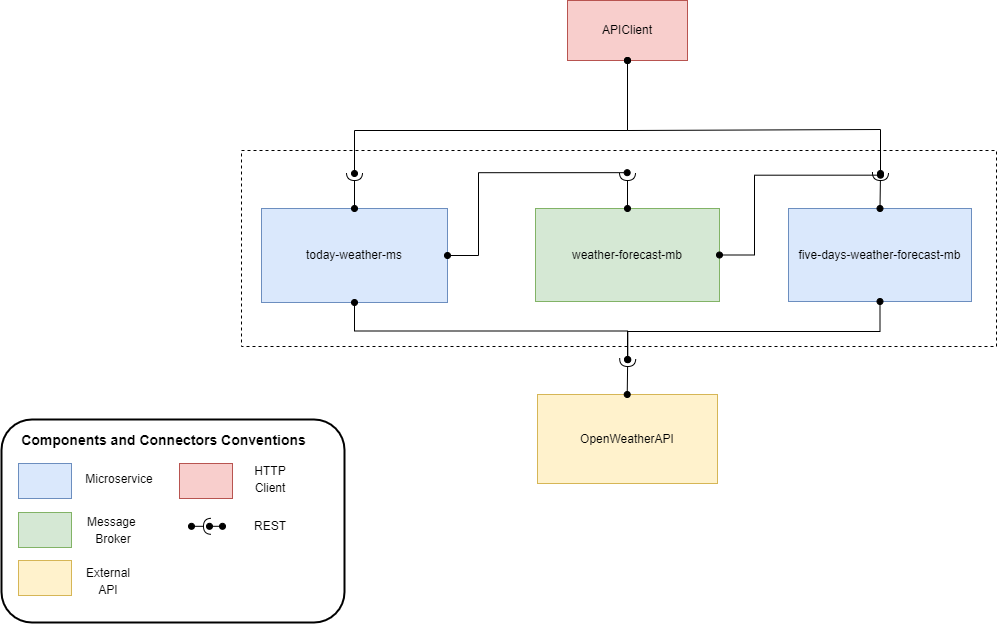

The diagram above was exported from draw.io. Its source (the exported page's mxGraphModel, read from the mxfile embedded in the PNG):
<mxGraphModel dx="2193" dy="766" grid="0" gridSize="10" guides="1" tooltips="1" connect="1" arrows="1" fold="1" page="0" pageScale="1" pageWidth="827" pageHeight="1169" math="0" shadow="0">
  <root>
    <mxCell id="0" />
    <mxCell id="1" parent="0" />
    <mxCell id="m9CxzePWiTuRihI9HyiB-31" value="" style="rounded=0;whiteSpace=wrap;html=1;fillColor=none;dashed=1;" parent="1" vertex="1">
      <mxGeometry x="-319" y="350" width="755" height="196" as="geometry" />
    </mxCell>
    <mxCell id="m9CxzePWiTuRihI9HyiB-2" value="weather-forecast-mb" style="rounded=0;whiteSpace=wrap;html=1;fillColor=#d5e8d4;strokeColor=#82b366;" parent="1" vertex="1">
      <mxGeometry x="-25" y="408" width="184" height="93" as="geometry" />
    </mxCell>
    <mxCell id="m9CxzePWiTuRihI9HyiB-6" value="today-weather-ms" style="rounded=0;whiteSpace=wrap;html=1;fillColor=#dae8fc;strokeColor=#6c8ebf;" parent="1" vertex="1">
      <mxGeometry x="-299" y="408" width="186" height="94" as="geometry" />
    </mxCell>
    <mxCell id="m9CxzePWiTuRihI9HyiB-3" value="five-days-weather-forecast-mb" style="rounded=0;whiteSpace=wrap;html=1;fillColor=#dae8fc;strokeColor=#6c8ebf;" parent="1" vertex="1">
      <mxGeometry x="228" y="408" width="183" height="93" as="geometry" />
    </mxCell>
    <mxCell id="m9CxzePWiTuRihI9HyiB-52" style="edgeStyle=orthogonalEdgeStyle;rounded=0;orthogonalLoop=1;jettySize=auto;html=1;exitX=1;exitY=0.5;exitDx=0;exitDy=0;fontSize=12;startArrow=oval;startFill=1;endArrow=oval;endFill=1;" parent="1" source="m9CxzePWiTuRihI9HyiB-6" edge="1">
      <mxGeometry relative="1" as="geometry">
        <mxPoint x="66.66666666666674" y="372.16666666666674" as="targetPoint" />
        <Array as="points">
          <mxPoint x="-82" y="455" />
          <mxPoint x="-82" y="372" />
        </Array>
      </mxGeometry>
    </mxCell>
    <mxCell id="m9CxzePWiTuRihI9HyiB-53" style="edgeStyle=orthogonalEdgeStyle;rounded=0;orthogonalLoop=1;jettySize=auto;html=1;exitX=1;exitY=0.5;exitDx=0;exitDy=0;fontSize=12;startArrow=oval;startFill=1;endArrow=oval;endFill=1;" parent="1" source="m9CxzePWiTuRihI9HyiB-2" edge="1">
      <mxGeometry relative="1" as="geometry">
        <mxPoint x="320" y="374.66666666666674" as="targetPoint" />
        <Array as="points">
          <mxPoint x="194" y="455" />
          <mxPoint x="194" y="375" />
        </Array>
      </mxGeometry>
    </mxCell>
    <mxCell id="m9CxzePWiTuRihI9HyiB-47" style="edgeStyle=orthogonalEdgeStyle;rounded=0;orthogonalLoop=1;jettySize=auto;html=1;exitX=0.5;exitY=1;exitDx=0;exitDy=0;fontSize=12;startArrow=oval;startFill=1;endArrow=oval;endFill=1;" parent="1" source="m9CxzePWiTuRihI9HyiB-3" edge="1">
      <mxGeometry relative="1" as="geometry">
        <mxPoint x="67.31034482758628" y="559.2068965517242" as="targetPoint" />
        <Array as="points">
          <mxPoint x="320" y="531" />
          <mxPoint x="67" y="531" />
        </Array>
      </mxGeometry>
    </mxCell>
    <mxCell id="m9CxzePWiTuRihI9HyiB-49" style="edgeStyle=orthogonalEdgeStyle;rounded=0;orthogonalLoop=1;jettySize=auto;html=1;exitX=0.5;exitY=1;exitDx=0;exitDy=0;fontSize=12;startArrow=oval;startFill=1;endArrow=oval;endFill=1;" parent="1" source="m9CxzePWiTuRihI9HyiB-6" edge="1">
      <mxGeometry relative="1" as="geometry">
        <mxPoint x="67" y="559" as="targetPoint" />
      </mxGeometry>
    </mxCell>
    <mxCell id="m9CxzePWiTuRihI9HyiB-1" value="OpenWeatherAPI" style="rounded=0;whiteSpace=wrap;html=1;fillColor=#fff2cc;strokeColor=#d6b656;" parent="1" vertex="1">
      <mxGeometry x="-23" y="594" width="180" height="89" as="geometry" />
    </mxCell>
    <mxCell id="m9CxzePWiTuRihI9HyiB-5" value="APIClient" style="rounded=0;whiteSpace=wrap;html=1;fillColor=#f8cecc;strokeColor=#b85450;" parent="1" vertex="1">
      <mxGeometry x="7" y="200" width="120" height="60" as="geometry" />
    </mxCell>
    <mxCell id="m9CxzePWiTuRihI9HyiB-19" value="" style="endArrow=halfCircle;html=1;rounded=0;startArrow=oval;startFill=1;endFill=0;exitX=0.5;exitY=0;exitDx=0;exitDy=0;" parent="1" source="m9CxzePWiTuRihI9HyiB-3" edge="1">
      <mxGeometry width="50" height="50" relative="1" as="geometry">
        <mxPoint x="283" y="327" as="sourcePoint" />
        <mxPoint x="320" y="372" as="targetPoint" />
      </mxGeometry>
    </mxCell>
    <mxCell id="m9CxzePWiTuRihI9HyiB-20" value="" style="endArrow=halfCircle;html=1;rounded=0;startArrow=oval;startFill=1;endFill=0;exitX=0.5;exitY=0;exitDx=0;exitDy=0;" parent="1" edge="1">
      <mxGeometry width="50" height="50" relative="1" as="geometry">
        <mxPoint x="66.70999999999998" y="594" as="sourcePoint" />
        <mxPoint x="67.20999999999998" y="558" as="targetPoint" />
      </mxGeometry>
    </mxCell>
    <mxCell id="m9CxzePWiTuRihI9HyiB-21" value="" style="endArrow=halfCircle;html=1;rounded=0;startArrow=oval;startFill=1;endFill=0;exitX=0.5;exitY=0;exitDx=0;exitDy=0;" parent="1" source="m9CxzePWiTuRihI9HyiB-2" edge="1">
      <mxGeometry width="50" height="50" relative="1" as="geometry">
        <mxPoint x="57" y="395" as="sourcePoint" />
        <mxPoint x="67" y="372" as="targetPoint" />
      </mxGeometry>
    </mxCell>
    <mxCell id="m9CxzePWiTuRihI9HyiB-22" value="" style="endArrow=halfCircle;html=1;rounded=0;startArrow=oval;startFill=1;endFill=0;exitX=0.5;exitY=0;exitDx=0;exitDy=0;" parent="1" source="m9CxzePWiTuRihI9HyiB-6" edge="1">
      <mxGeometry width="50" height="50" relative="1" as="geometry">
        <mxPoint x="-209.99999999999977" y="401" as="sourcePoint" />
        <mxPoint x="-206" y="372" as="targetPoint" />
      </mxGeometry>
    </mxCell>
    <mxCell id="m9CxzePWiTuRihI9HyiB-23" value="" style="endArrow=oval;html=1;rounded=0;startArrow=oval;startFill=1;endFill=1;exitX=0.5;exitY=1;exitDx=0;exitDy=0;" parent="1" source="m9CxzePWiTuRihI9HyiB-5" edge="1">
      <mxGeometry width="50" height="50" relative="1" as="geometry">
        <mxPoint x="329" y="272" as="sourcePoint" />
        <mxPoint x="320" y="373" as="targetPoint" />
        <Array as="points">
          <mxPoint x="67" y="330" />
          <mxPoint x="320" y="329" />
        </Array>
      </mxGeometry>
    </mxCell>
    <mxCell id="m9CxzePWiTuRihI9HyiB-26" value="" style="endArrow=oval;html=1;rounded=0;startArrow=oval;startFill=1;endFill=1;exitX=0.5;exitY=1;exitDx=0;exitDy=0;" parent="1" source="m9CxzePWiTuRihI9HyiB-5" edge="1">
      <mxGeometry width="50" height="50" relative="1" as="geometry">
        <mxPoint x="66" y="260" as="sourcePoint" />
        <mxPoint x="-206" y="373" as="targetPoint" />
        <Array as="points">
          <mxPoint x="67" y="330" />
          <mxPoint x="-206" y="330" />
        </Array>
      </mxGeometry>
    </mxCell>
    <mxCell id="m9CxzePWiTuRihI9HyiB-33" value="" style="rounded=1;whiteSpace=wrap;html=1;fillColor=none;strokeWidth=2;" parent="1" vertex="1">
      <mxGeometry x="-559" y="619" width="343" height="203" as="geometry" />
    </mxCell>
    <mxCell id="m9CxzePWiTuRihI9HyiB-34" value="&lt;b&gt;&lt;font style=&quot;font-size: 14px;&quot;&gt;Components and Connectors Conventions&lt;/font&gt;&lt;/b&gt;" style="text;html=1;strokeColor=none;fillColor=none;align=center;verticalAlign=middle;whiteSpace=wrap;rounded=0;dashed=1;" parent="1" vertex="1">
      <mxGeometry x="-542" y="625" width="291" height="30" as="geometry" />
    </mxCell>
    <mxCell id="m9CxzePWiTuRihI9HyiB-35" value="" style="rounded=0;whiteSpace=wrap;html=1;fillColor=#dae8fc;strokeColor=#6c8ebf;" parent="1" vertex="1">
      <mxGeometry x="-542" y="663" width="53" height="35" as="geometry" />
    </mxCell>
    <mxCell id="m9CxzePWiTuRihI9HyiB-36" value="" style="rounded=0;whiteSpace=wrap;html=1;fillColor=#d5e8d4;strokeColor=#82b366;" parent="1" vertex="1">
      <mxGeometry x="-542" y="712" width="53" height="35" as="geometry" />
    </mxCell>
    <mxCell id="m9CxzePWiTuRihI9HyiB-37" value="" style="rounded=0;whiteSpace=wrap;html=1;fillColor=#fff2cc;strokeColor=#d6b656;" parent="1" vertex="1">
      <mxGeometry x="-542" y="760" width="53" height="35" as="geometry" />
    </mxCell>
    <mxCell id="m9CxzePWiTuRihI9HyiB-38" value="" style="rounded=0;whiteSpace=wrap;html=1;fillColor=#f8cecc;strokeColor=#b85450;" parent="1" vertex="1">
      <mxGeometry x="-381" y="663" width="53" height="35" as="geometry" />
    </mxCell>
    <mxCell id="m9CxzePWiTuRihI9HyiB-42" value="" style="group" parent="1" connectable="0" vertex="1">
      <mxGeometry x="-369" y="725" width="29" height="0.81" as="geometry" />
    </mxCell>
    <mxCell id="m9CxzePWiTuRihI9HyiB-40" value="" style="endArrow=halfCircle;html=1;rounded=0;startArrow=oval;startFill=1;endFill=0;" parent="m9CxzePWiTuRihI9HyiB-42" edge="1">
      <mxGeometry width="50" height="50" relative="1" as="geometry">
        <mxPoint y="0.81" as="sourcePoint" />
        <mxPoint x="20" y="0.81" as="targetPoint" />
      </mxGeometry>
    </mxCell>
    <mxCell id="m9CxzePWiTuRihI9HyiB-41" style="edgeStyle=orthogonalEdgeStyle;rounded=0;orthogonalLoop=1;jettySize=auto;html=1;startArrow=oval;startFill=1;endArrow=oval;endFill=1;" parent="m9CxzePWiTuRihI9HyiB-42" edge="1">
      <mxGeometry relative="1" as="geometry">
        <mxPoint x="18.000344827586275" y="0.8058790276992794" as="targetPoint" />
        <mxPoint x="31" y="0.81" as="sourcePoint" />
        <Array as="points">
          <mxPoint x="29" />
        </Array>
      </mxGeometry>
    </mxCell>
    <mxCell id="m9CxzePWiTuRihI9HyiB-43" value="&lt;font style=&quot;font-size: 12px;&quot;&gt;Microservice&lt;/font&gt;" style="text;html=1;strokeColor=none;fillColor=none;align=center;verticalAlign=middle;whiteSpace=wrap;rounded=0;dashed=1;fontSize=14;" parent="1" vertex="1">
      <mxGeometry x="-471" y="663" width="60" height="30" as="geometry" />
    </mxCell>
    <mxCell id="m9CxzePWiTuRihI9HyiB-45" value="&lt;font style=&quot;font-size: 12px;&quot;&gt;Message&amp;nbsp;&lt;br&gt;Broker&lt;br&gt;&lt;/font&gt;" style="text;html=1;strokeColor=none;fillColor=none;align=center;verticalAlign=middle;whiteSpace=wrap;rounded=0;dashed=1;fontSize=14;" parent="1" vertex="1">
      <mxGeometry x="-477" y="714.41" width="60" height="30" as="geometry" />
    </mxCell>
    <mxCell id="m9CxzePWiTuRihI9HyiB-46" value="&lt;font style=&quot;font-size: 12px;&quot;&gt;External API&lt;br&gt;&lt;/font&gt;" style="text;html=1;strokeColor=none;fillColor=none;align=center;verticalAlign=middle;whiteSpace=wrap;rounded=0;dashed=1;fontSize=14;" parent="1" vertex="1">
      <mxGeometry x="-482" y="765" width="60" height="30" as="geometry" />
    </mxCell>
    <mxCell id="m9CxzePWiTuRihI9HyiB-50" value="&lt;font style=&quot;font-size: 12px;&quot;&gt;HTTP Client&lt;/font&gt;" style="text;html=1;strokeColor=none;fillColor=none;align=center;verticalAlign=middle;whiteSpace=wrap;rounded=0;dashed=1;fontSize=14;" parent="1" vertex="1">
      <mxGeometry x="-320" y="663" width="60" height="30" as="geometry" />
    </mxCell>
    <mxCell id="m9CxzePWiTuRihI9HyiB-51" value="&lt;font style=&quot;font-size: 12px;&quot;&gt;REST&lt;/font&gt;" style="text;html=1;strokeColor=none;fillColor=none;align=center;verticalAlign=middle;whiteSpace=wrap;rounded=0;dashed=1;fontSize=14;" parent="1" vertex="1">
      <mxGeometry x="-320" y="710.41" width="60" height="30" as="geometry" />
    </mxCell>
  </root>
</mxGraphModel>